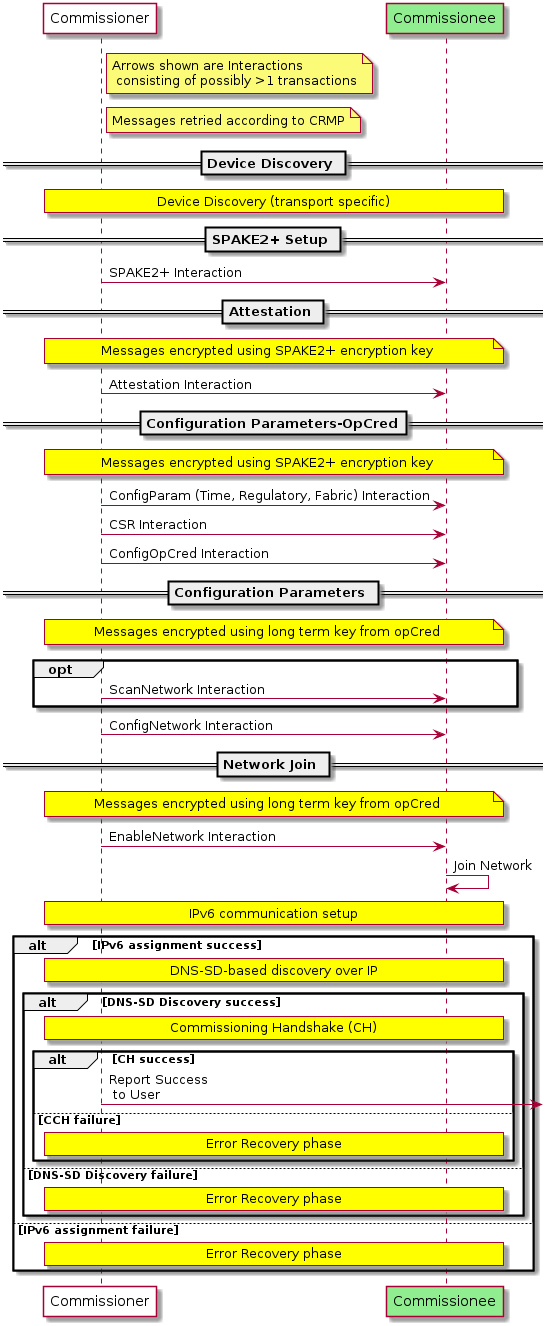

The diagram above was rendered by PlantUML. Its source (embedded in the PNG):
@startuml
participant "Commissioner" #white
participant "Commissionee" #lightGreen
note right of Commissioner : Arrows shown are Interactions \n consisting of possibly >1 transactions
note right of Commissioner : Messages retried according to CRMP
== Device Discovery ==
rnote over Commissionee, Commissioner #yellow: Device Discovery (transport specific)
== SPAKE2+ Setup ==
Commissioner -> Commissionee : SPAKE2+ Interaction
== Attestation ==
note over Commissionee, Commissioner #yellow: Messages encrypted using SPAKE2+ encryption key
Commissioner -> Commissionee : Attestation Interaction
== Configuration Parameters-OpCred==
note over Commissionee, Commissioner #yellow: Messages encrypted using SPAKE2+ encryption key
Commissioner -> Commissionee : ConfigParam (Time, Regulatory, Fabric) Interaction
Commissioner -> Commissionee : CSR Interaction
Commissioner -> Commissionee : ConfigOpCred Interaction
== Configuration Parameters ==
note over Commissionee, Commissioner #yellow: Messages encrypted using long term key from opCred
opt
Commissioner -> Commissionee : ScanNetwork Interaction
end
Commissioner -> Commissionee : ConfigNetwork Interaction
== Network Join ==
note over Commissionee, Commissioner #yellow:Messages encrypted using long term key from opCred
Commissioner -> Commissionee : EnableNetwork Interaction
Commissionee -> Commissionee : Join Network
rnote over Commissionee, Commissioner #yellow: IPv6 communication setup
alt IPv6 assignment success
rnote over Commissionee, Commissioner #yellow: DNS-SD-based discovery over IP
alt DNS-SD Discovery success
rnote over Commissionee, Commissioner #yellow: Commissioning Handshake (CH)
alt CH success
Commissioner -> : Report Success \n to User
else CCH failure
rnote over Commissionee, Commissioner #yellow: Error Recovery phase
end
else DNS-SD Discovery failure
rnote over Commissionee, Commissioner #yellow: Error Recovery phase
end
else IPv6 assignment failure
rnote over Commissionee, Commissioner #yellow: Error Recovery phase
end
@enduml